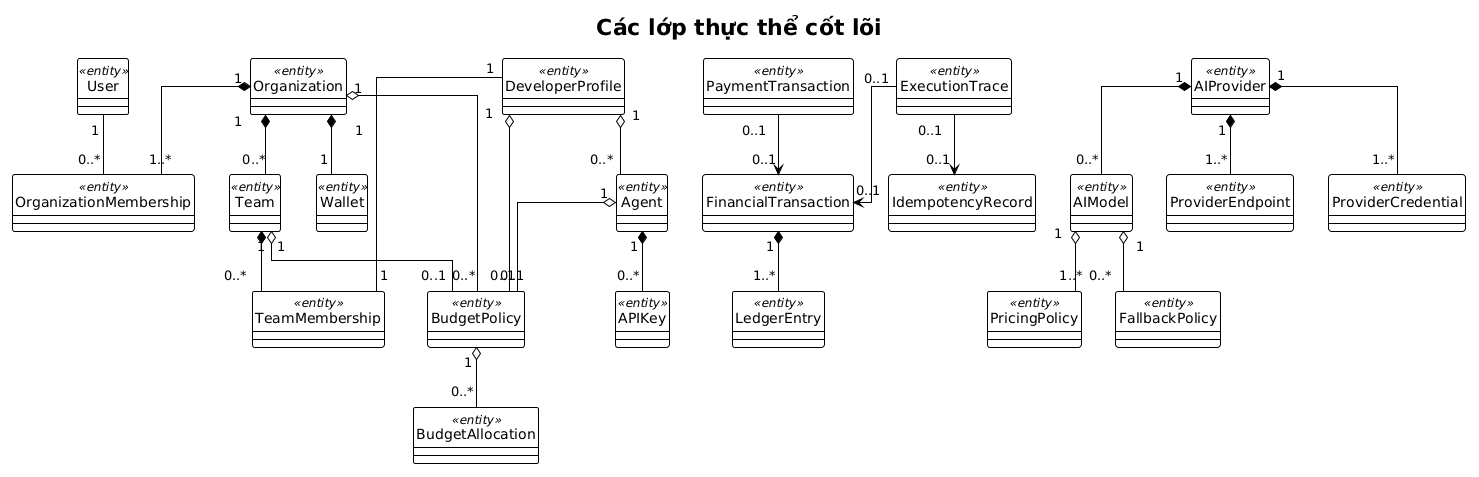

The diagram above was rendered by PlantUML. Its source (embedded in the PNG):
@startuml
!theme plain
title Các lớp thực thể cốt lõi
top to bottom direction
hide circle
skinparam shadowing false
skinparam linetype ortho
skinparam classAttributeIconSize 0

class User <<entity>>
class Organization <<entity>>
class OrganizationMembership <<entity>>
class Team <<entity>>
class TeamMembership <<entity>>
class DeveloperProfile <<entity>>
class Agent <<entity>>
class APIKey <<entity>>
class Wallet <<entity>>
class BudgetPolicy <<entity>>
class BudgetAllocation <<entity>>
class FinancialTransaction <<entity>>
class LedgerEntry <<entity>>
class PaymentTransaction <<entity>>
class IdempotencyRecord <<entity>>
class ExecutionTrace <<entity>>
class AIProvider <<entity>>
class AIModel <<entity>>
class ProviderEndpoint <<entity>>
class ProviderCredential <<entity>>
class PricingPolicy <<entity>>
class FallbackPolicy <<entity>>

User "1" -- "0..*" OrganizationMembership
Organization "1" *-- "1..*" OrganizationMembership
Organization "1" *-- "0..*" Team
Organization "1" *-- "1" Wallet
Team "1" *-- "0..*" TeamMembership
DeveloperProfile "1" -- "1" TeamMembership
DeveloperProfile "1" o-- "0..*" Agent
Agent "1" *-- "0..*" APIKey
Organization "1" o-- "0..*" BudgetPolicy
Team "1" o-- "0..1" BudgetPolicy
DeveloperProfile "1" o-- "0..1" BudgetPolicy
Agent "1" o-- "0..1" BudgetPolicy
BudgetPolicy "1" o-- "0..*" BudgetAllocation
FinancialTransaction "1" *-- "1..*" LedgerEntry
ExecutionTrace "0..1" --> "0..1" FinancialTransaction
ExecutionTrace "0..1" --> "0..1" IdempotencyRecord
PaymentTransaction "0..1" --> "0..1" FinancialTransaction
AIProvider "1" *-- "0..*" AIModel
AIProvider "1" *-- "1..*" ProviderEndpoint
AIProvider "1" *-- "1..*" ProviderCredential
AIModel "1" o-- "1..*" PricingPolicy
AIModel "1" o-- "0..*" FallbackPolicy
@enduml